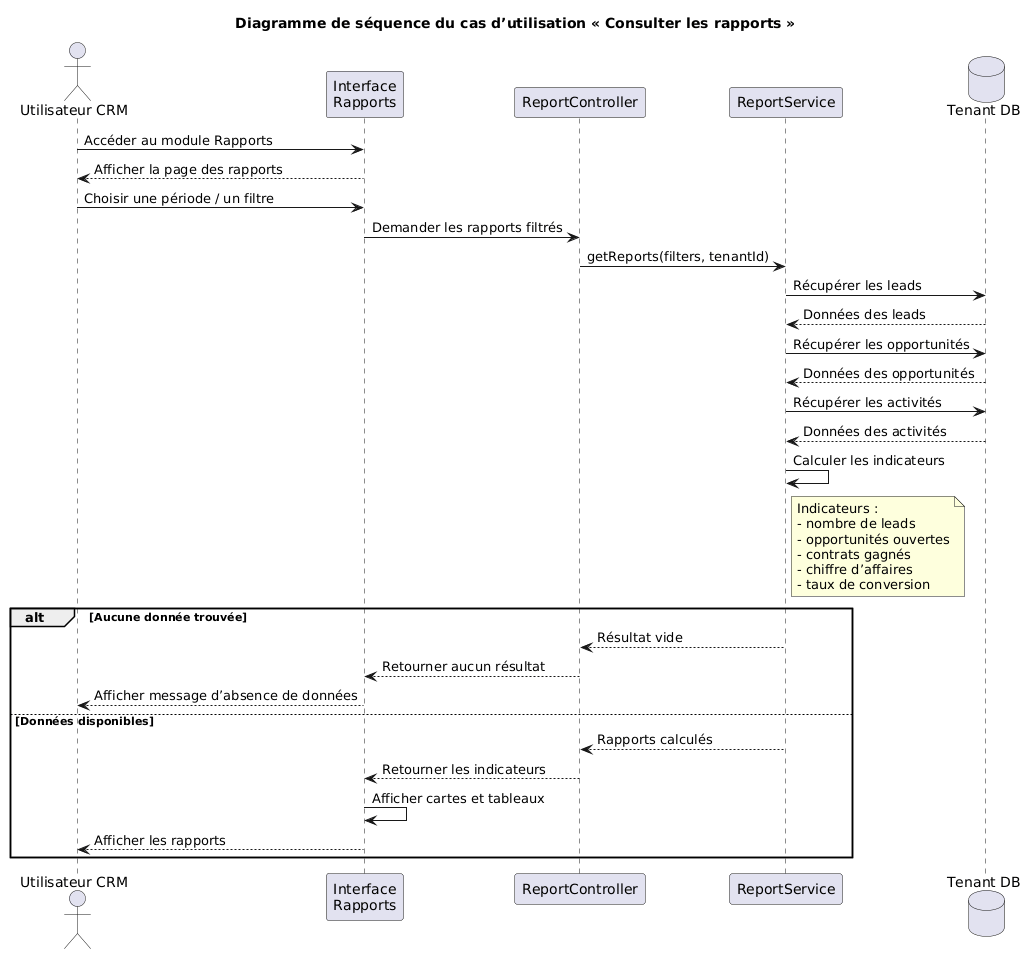

The diagram above was rendered by PlantUML. Its source (embedded in the PNG):
@startuml
title Diagramme de séquence du cas d’utilisation « Consulter les rapports »

actor "Utilisateur CRM" as User
participant "Interface\nRapports" as UI
participant "ReportController" as ReportC
participant "ReportService" as ReportS
database "Tenant DB" as TenantDB

User -> UI : Accéder au module Rapports
UI --> User : Afficher la page des rapports

User -> UI : Choisir une période / un filtre
UI -> ReportC : Demander les rapports filtrés
ReportC -> ReportS : getReports(filters, tenantId)

ReportS -> TenantDB : Récupérer les leads
TenantDB --> ReportS : Données des leads

ReportS -> TenantDB : Récupérer les opportunités
TenantDB --> ReportS : Données des opportunités

ReportS -> TenantDB : Récupérer les activités
TenantDB --> ReportS : Données des activités

ReportS -> ReportS : Calculer les indicateurs
note right of ReportS
Indicateurs :
- nombre de leads
- opportunités ouvertes
- contrats gagnés
- chiffre d’affaires
- taux de conversion
end note

alt Aucune donnée trouvée
    ReportS --> ReportC : Résultat vide
    ReportC --> UI : Retourner aucun résultat
    UI --> User : Afficher message d’absence de données
else Données disponibles
    ReportS --> ReportC : Rapports calculés
    ReportC --> UI : Retourner les indicateurs
    UI -> UI : Afficher cartes et tableaux
    UI --> User : Afficher les rapports
end
@enduml